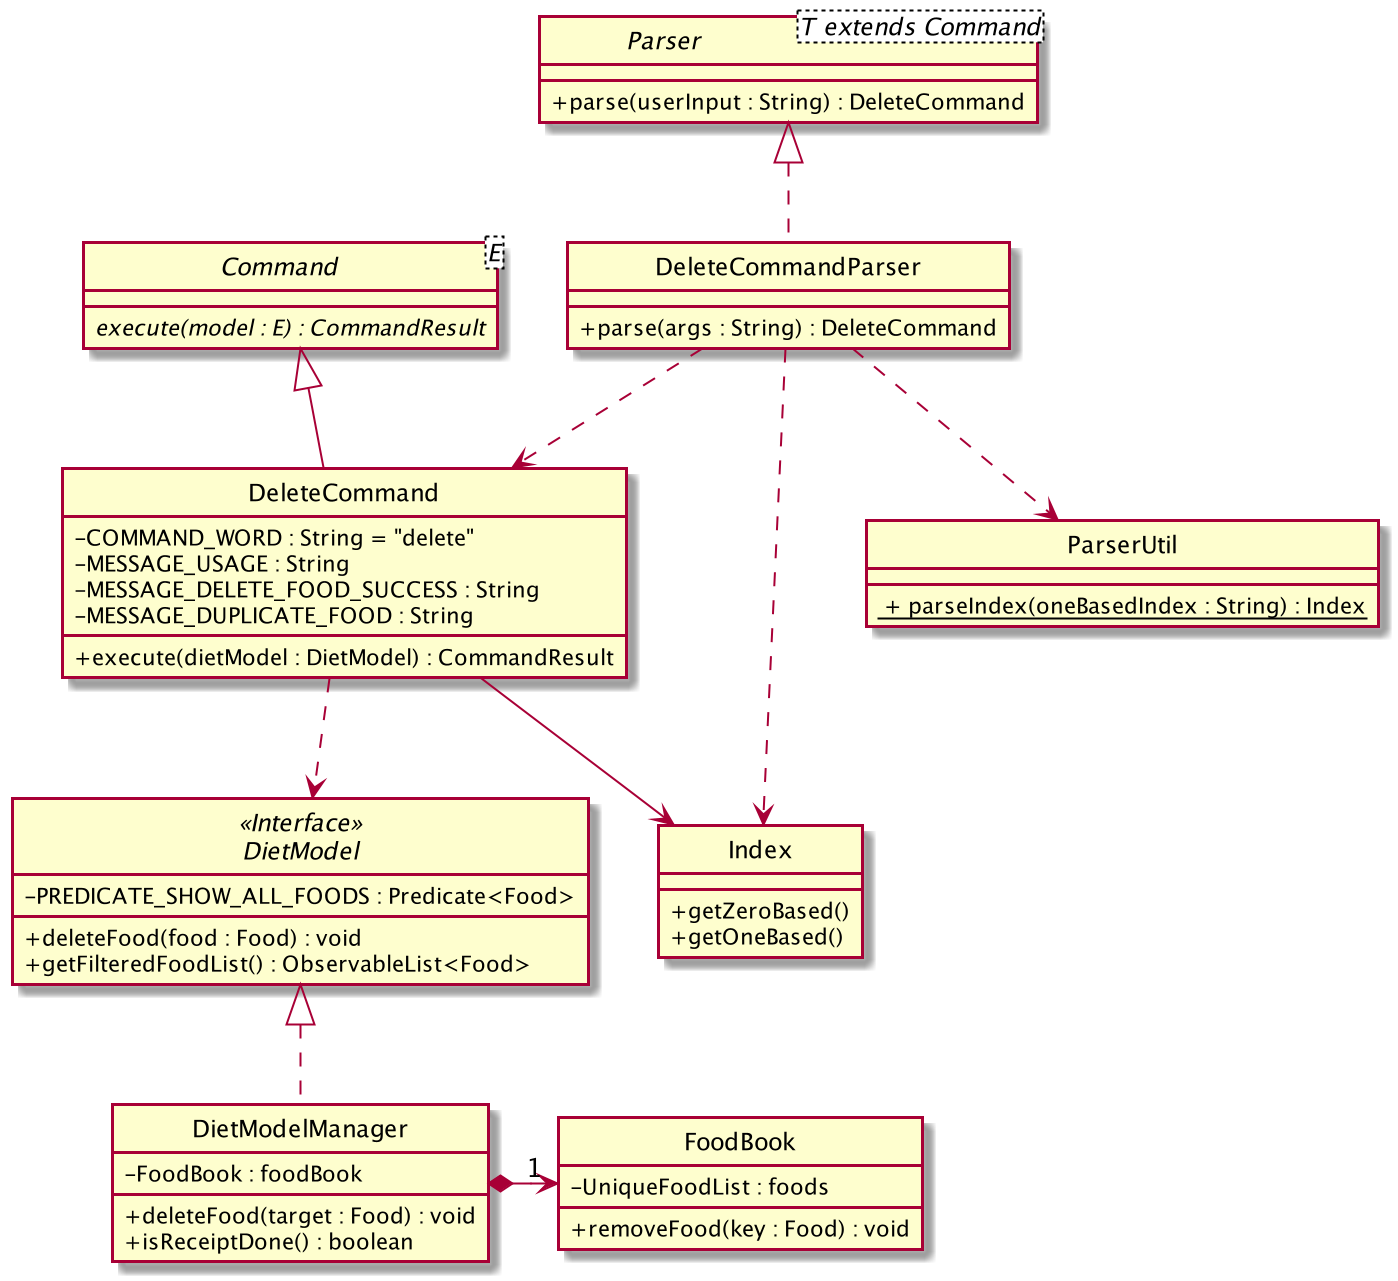

The diagram above was rendered by PlantUML. Its source (embedded in the PNG):
@startuml

skinparam backgroundColor #ffffff
skinparam classAttributeIconSize 0
hide circle


class DeleteCommandParser implements Parser {
    + parse(args : String) : DeleteCommand
}

interface Parser<T extends Command> {
    + parse(userInput : String) : DeleteCommand
}

abstract class Command<E> {
    {abstract} execute(model : E) : CommandResult
}

class DeleteCommand extends Command {
    - COMMAND_WORD : String = "delete"
    - MESSAGE_USAGE : String
    - MESSAGE_DELETE_FOOD_SUCCESS : String
    - MESSAGE_DUPLICATE_FOOD : String


    + execute(dietModel : DietModel) : CommandResult

}

interface DietModel <<Interface>> {
    - PREDICATE_SHOW_ALL_FOODS : Predicate<Food>

    + deleteFood(food : Food) : void
    + getFilteredFoodList() : ObservableList<Food>
}

class Index {
    + getZeroBased()
    + getOneBased()
}

class ParserUtil {
    <u> + parseIndex(oneBasedIndex : String) : Index

}

class DietModelManager implements DietModel {
    - FoodBook : foodBook

    + deleteFood(target : Food) : void
    + isReceiptDone() : boolean
}

class FoodBook {
    - UniqueFoodList : foods

    + removeFood(key : Food) : void
}

DeleteCommandParser ..> DeleteCommand
DeleteCommandParser ..> ParserUtil
DeleteCommand ..> DietModel
DeleteCommandParser ..> Index
DeleteCommand --> Index
DietModelManager *-right->"1" FoodBook

@enduml